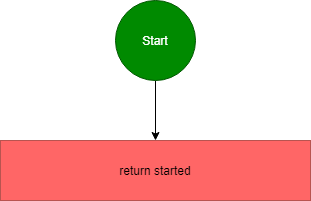

The diagram above was exported from draw.io. Its source (the exported page's mxGraphModel, read from the mxfile embedded in the PNG):
<mxGraphModel dx="1426" dy="810" grid="1" gridSize="10" guides="1" tooltips="1" connect="1" arrows="1" fold="1" page="1" pageScale="1" pageWidth="827" pageHeight="1169" math="0" shadow="0">
  <root>
    <mxCell id="0" />
    <mxCell id="1" parent="0" />
    <mxCell id="2euMiZRzZHbRGHMWqdzO-3" style="edgeStyle=orthogonalEdgeStyle;rounded=0;orthogonalLoop=1;jettySize=auto;html=1;entryX=0.5;entryY=0;entryDx=0;entryDy=0;" edge="1" parent="1" source="2euMiZRzZHbRGHMWqdzO-1" target="2euMiZRzZHbRGHMWqdzO-2">
      <mxGeometry relative="1" as="geometry" />
    </mxCell>
    <mxCell id="2euMiZRzZHbRGHMWqdzO-1" value="Start" style="ellipse;whiteSpace=wrap;html=1;aspect=fixed;fillColor=#008a00;strokeColor=#005700;fontColor=#ffffff;" vertex="1" parent="1">
      <mxGeometry x="360" y="40" width="80" height="80" as="geometry" />
    </mxCell>
    <mxCell id="2euMiZRzZHbRGHMWqdzO-2" value="return started" style="rounded=0;whiteSpace=wrap;html=1;fillColor=#FF6666;strokeColor=#b85450;gradientColor=none;gradientDirection=north;" vertex="1" parent="1">
      <mxGeometry x="245" y="180" width="310" height="60" as="geometry" />
    </mxCell>
  </root>
</mxGraphModel>